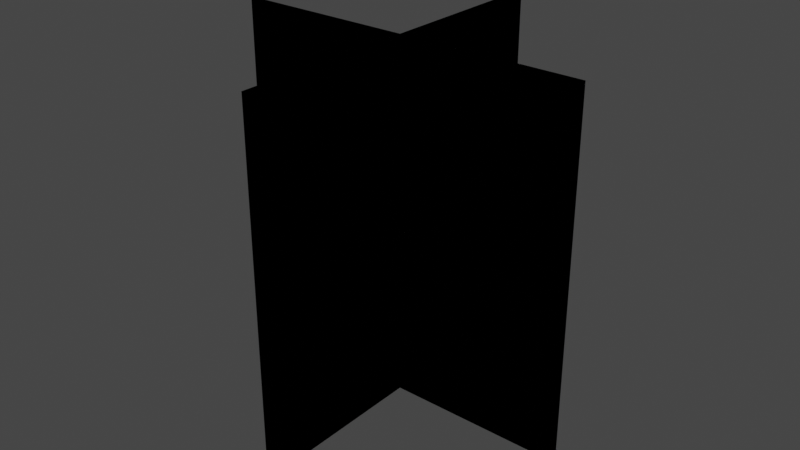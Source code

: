 # Source: Tree.blend  (saved by Blender 3.4.6; exported with 4.5.12 LTS)
import bpy
from mathutils import Matrix  # noqa: F401  (used for matrix-valued properties, if any)

bpy.ops.wm.read_factory_settings(use_empty=True)
scene = bpy.context.scene
scene.name = 'Scene'

# ---- collections
col_collection = bpy.data.collections.new('Collection'); scene.collection.children.link(col_collection)

# ---- world
world_world = bpy.data.worlds.new('World'); scene.world = world_world
world_world.use_nodes = True; world_world.node_tree.nodes.clear()
_N = world_world.node_tree.nodes; _L = world_world.node_tree.links
n0 = _N.new('ShaderNodeOutputWorld'); n0.name = 'World Output'; n0.location = (300, 300)
n1 = _N.new('ShaderNodeBackground'); n1.name = 'Background'; n1.location = (10, 300)
n1.inputs[0].default_value = (0.05088, 0.05088, 0.05088, 1.0)
_L.new(n1.outputs[0], n0.inputs[0])
n0.is_active_output = True
world_world.color = (0.05088, 0.05088, 0.05088)
world_world.use_sun_shadow = False
world_world.sun_shadow_jitter_overblur = 0.0

# ---- meshes
me_plane = bpy.data.meshes.new('Plane')
me_plane.from_pydata([(0.0, -5.0, 9.892), (0.0, -5.0, -0.1078), (0.0, 5.0, 9.892), (0.0, 5.0, -0.1078), (5.0, 0.0, 9.892), (5.0, 0.0, -0.1078), (-5.0, 0.0, 9.892), (-5.0, 0.0, -0.1078), (0.0, 5.0, 9.892), (0.0, 5.0, -0.1078), (0.0, -5.0, 9.892), (0.0, -5.0, -0.1078), (-5.0, 0.0, 9.892), (-5.0, 0.0, -0.1078), (5.0, 0.0, 9.892), (5.0, 0.0, -0.1078)], [], [(0, 1, 3, 2), (4, 5, 7, 6), (8, 9, 11, 10), (12, 13, 15, 14)])
_uv = me_plane.uv_layers.new(name='UVMap')
_uv.uv.foreach_set('vector', [2.98e-08, 1.0, 0.0, 2.98e-08, 1.0, 0.0, 1.0, 1.0, 2.98e-08, 1.0, 0.0, 2.98e-08, 1.0, 0.0, 1.0, 1.0, 2.98e-08, 1.0, 0.0, 2.98e-08, 1.0, 0.0, 1.0, 1.0, 2.98e-08, 1.0, 0.0, 2.98e-08, 1.0, 0.0, 1.0, 1.0])
me_plane.update()

# ---- objects
ob_tree = bpy.data.objects.new('Tree', me_plane)

# ---- transforms, parenting, visibility, modifiers, constraints
ob_tree.location = (0.0, 0.0, 0.0)

# ---- collection membership
col_collection.objects.link(ob_tree)

# ---- scene / render settings (as saved in the file)
scene.frame_start = 0; scene.frame_end = 100; scene.frame_set(57)
scene.render.engine = 'BLENDER_EEVEE_NEXT'
scene.render.fps = 30
scene.cycles.use_denoising = False
scene.cycles.sampling_pattern = 'TABULATED_SOBOL'
scene.cycles.use_light_tree = False
scene.view_settings.view_transform = 'Filmic'
bpy.context.view_layer.update()

# ---- added for rendering (the .blend has no active camera and no usable light): camera, sun
cam_auto = bpy.data.cameras.new('AutoCamera')
cam_auto.lens = 50.0
cam_auto.sensor_width = 36.0
cam_auto.clip_end = 1000.0
ob_auto_camera = bpy.data.objects.new('AutoCamera', cam_auto)
scene.collection.objects.link(ob_auto_camera)
ob_auto_camera.location = (16.0254, -19.2304, 17.7125)
ob_auto_camera.rotation_euler = (1.09748, -7.21219e-08, 0.694738)
scene.camera = ob_auto_camera
light_auto_sun = bpy.data.lights.new('AutoSun', 'SUN')
light_auto_sun.energy = 3.0
light_auto_sun.angle = 0.0523599
ob_auto_sun = bpy.data.objects.new('AutoSun', light_auto_sun)
scene.collection.objects.link(ob_auto_sun)
ob_auto_sun.rotation_euler = (0.872665, 0.174533, 0.523599)
bpy.context.view_layer.update()
